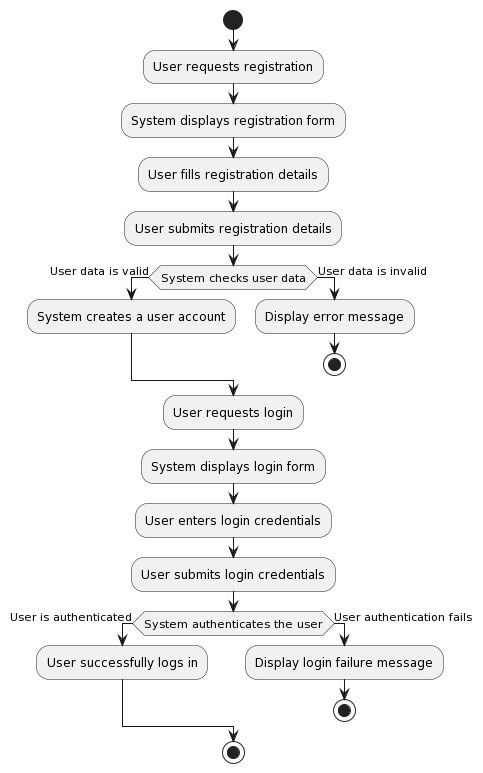

The diagram above was rendered by PlantUML. Its source (embedded in the PNG):
@startuml
start

:User requests registration;
:System displays registration form;
:User fills registration details;
:User submits registration details;

if (System checks user data) then (User data is valid)
  :System creates a user account;
else (User data is invalid)
  :Display error message;
  stop
endif

:User requests login;
:System displays login form;
:User enters login credentials;
:User submits login credentials;

if (System authenticates the user) then (User is authenticated)
  :User successfully logs in;
else (User authentication fails)
  :Display login failure message;
  stop
endif

stop
@enduml